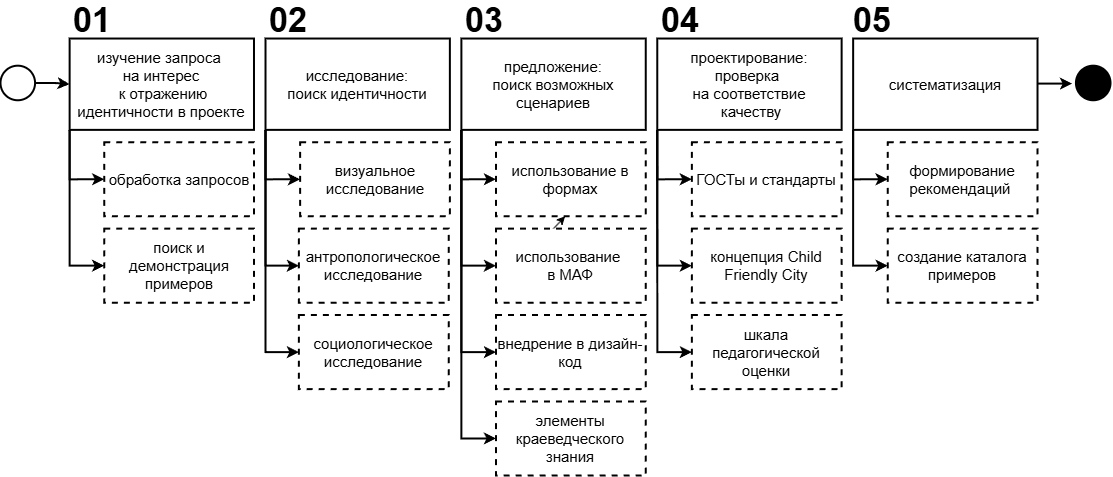

The diagram above was exported from draw.io. Its source (the exported page's mxGraphModel, read from the mxfile embedded in the PNG):
<mxGraphModel dx="1717" dy="950" grid="1" gridSize="10" guides="1" tooltips="1" connect="1" arrows="1" fold="1" page="1" pageScale="1" pageWidth="827" pageHeight="1169" background="light-dark(#FFFFFF,#FFFFFF)" math="0" shadow="0">
  <root>
    <mxCell id="0" />
    <mxCell id="1" parent="0" />
    <mxCell id="n9c95D98hTglqH0TPkEi-45" connectable="0" parent="1" style="group;fontSize=20;" value="" vertex="1">
      <mxGeometry height="474" width="1110" x="90" y="26" as="geometry" />
    </mxCell>
    <mxCell id="n9c95D98hTglqH0TPkEi-9" edge="1" parent="n9c95D98hTglqH0TPkEi-45" source="n9c95D98hTglqH0TPkEi-1" style="edgeStyle=orthogonalEdgeStyle;rounded=0;orthogonalLoop=1;jettySize=auto;html=1;fillColor=light-dark(#000000,#000000);strokeColor=light-dark(#000000,#000000);strokeWidth=2;fontSize=16;" target="n9c95D98hTglqH0TPkEi-2" value="">
      <mxGeometry relative="1" as="geometry" />
    </mxCell>
    <mxCell id="n9c95D98hTglqH0TPkEi-1" parent="n9c95D98hTglqH0TPkEi-45" style="ellipse;whiteSpace=wrap;html=1;aspect=fixed;fillColor=light-dark(#FFFFFF,#FFFFFF);strokeColor=light-dark(#000000,#000000);strokeWidth=2;fontSize=16;" value="" vertex="1">
      <mxGeometry height="34.56687600560544" width="34.56687600560544" y="64.1875" as="geometry" />
    </mxCell>
    <mxCell id="n9c95D98hTglqH0TPkEi-2" parent="n9c95D98hTglqH0TPkEi-45" style="rounded=0;whiteSpace=wrap;html=1;fillColor=light-dark(#FFFFFF,#FFFFFF);strokeColor=light-dark(#000000,#000000);strokeWidth=2;" value="&lt;font style=&quot;color: light-dark(rgb(0, 0, 0), rgb(0, 0, 0)); font-size: 15px;&quot;&gt;изучение запроса&amp;nbsp;&lt;/font&gt;&lt;div&gt;&lt;font style=&quot;color: light-dark(rgb(0, 0, 0), rgb(0, 0, 0)); font-size: 15px;&quot;&gt;на интерес&lt;/font&gt;&lt;/div&gt;&lt;div&gt;&lt;font style=&quot;color: light-dark(rgb(0, 0, 0), rgb(0, 0, 0)); font-size: 15px;&quot;&gt;&amp;nbsp;к отражению идентичности в проекте&lt;/font&gt;&lt;/div&gt;" vertex="1">
      <mxGeometry height="91.34374999999999" width="184.3566720298957" x="69.13375201121087" y="37.03125" as="geometry" />
    </mxCell>
    <mxCell id="n9c95D98hTglqH0TPkEi-3" parent="n9c95D98hTglqH0TPkEi-45" style="rounded=0;whiteSpace=wrap;html=1;fillColor=light-dark(#FFFFFF,#FFFFFF);strokeColor=light-dark(#000000,#000000);strokeWidth=2;" value="&lt;font style=&quot;color: light-dark(rgb(0, 0, 0), rgb(0, 0, 0)); font-size: 15px;&quot;&gt;исследование:&lt;/font&gt;&lt;div&gt;&lt;font style=&quot;color: light-dark(rgb(0, 0, 0), rgb(0, 0, 0)); font-size: 15px;&quot;&gt;поиск идентичности&lt;/font&gt;&lt;/div&gt;" vertex="1">
      <mxGeometry height="91.34374999999999" width="184.3566720298957" x="265.012716042975" y="37.03125" as="geometry" />
    </mxCell>
    <mxCell id="n9c95D98hTglqH0TPkEi-4" parent="n9c95D98hTglqH0TPkEi-45" style="rounded=0;whiteSpace=wrap;html=1;fillColor=light-dark(#FFFFFF,#FFFFFF);strokeColor=light-dark(#000000,#000000);strokeWidth=2;" value="&lt;font style=&quot;color: light-dark(rgb(0, 0, 0), rgb(0, 0, 0)); font-size: 15px;&quot;&gt;предложение:&lt;/font&gt;&lt;div&gt;&lt;font style=&quot;color: light-dark(rgb(0, 0, 0), rgb(0, 0, 0)); font-size: 15px;&quot;&gt;поиск возможных сценариев&lt;/font&gt;&lt;/div&gt;" vertex="1">
      <mxGeometry height="91.34374999999999" width="184.3566720298957" x="460.8916800747392" y="37.03125" as="geometry" />
    </mxCell>
    <mxCell id="n9c95D98hTglqH0TPkEi-5" parent="n9c95D98hTglqH0TPkEi-45" style="rounded=0;whiteSpace=wrap;html=1;fillColor=light-dark(#FFFFFF,#FFFFFF);strokeColor=light-dark(#000000,#000000);strokeWidth=2;" value="&lt;font style=&quot;color: light-dark(rgb(0, 0, 0), rgb(0, 0, 0)); font-size: 15px;&quot;&gt;проектирование:&lt;/font&gt;&lt;div&gt;&lt;font style=&quot;color: light-dark(rgb(0, 0, 0), rgb(0, 0, 0)); font-size: 15px;&quot;&gt;проверка&amp;nbsp;&lt;/font&gt;&lt;/div&gt;&lt;div&gt;&lt;font style=&quot;color: light-dark(rgb(0, 0, 0), rgb(0, 0, 0)); font-size: 15px;&quot;&gt;на соответствие&lt;/font&gt;&lt;/div&gt;&lt;div&gt;&lt;font style=&quot;color: light-dark(rgb(0, 0, 0), rgb(0, 0, 0)); font-size: 15px;&quot;&gt;&amp;nbsp;качеству&lt;/font&gt;&lt;/div&gt;" vertex="1">
      <mxGeometry height="91.34374999999999" width="184.3566720298957" x="656.7706441065034" y="37.03125" as="geometry" />
    </mxCell>
    <mxCell id="n9c95D98hTglqH0TPkEi-6" parent="n9c95D98hTglqH0TPkEi-45" style="rounded=0;whiteSpace=wrap;html=1;fillColor=light-dark(#FFFFFF,#FFFFFF);strokeColor=light-dark(#000000,#000000);strokeWidth=2;" value="&lt;font style=&quot;color: light-dark(rgb(0, 0, 0), rgb(0, 0, 0)); font-size: 15px;&quot;&gt;систематизация&lt;/font&gt;" vertex="1">
      <mxGeometry height="91.34374999999999" width="184.3566720298957" x="852.6496081382675" y="37.03125" as="geometry" />
    </mxCell>
    <mxCell id="n9c95D98hTglqH0TPkEi-7" parent="n9c95D98hTglqH0TPkEi-45" style="ellipse;whiteSpace=wrap;html=1;aspect=fixed;fillColor=light-dark(#000000,#000000);strokeColor=light-dark(#000000,#000000);strokeWidth=2;" value="" vertex="1">
      <mxGeometry height="34.56687600560544" width="34.56687600560544" x="1075.4331239943947" y="64.1875" as="geometry" />
    </mxCell>
    <mxCell id="n9c95D98hTglqH0TPkEi-8" edge="1" parent="n9c95D98hTglqH0TPkEi-45" style="endArrow=classic;html=1;rounded=0;fontSize=15;" value="">
      <mxGeometry height="50" relative="1" width="50" as="geometry">
        <mxPoint x="506.9808480822131" y="276.49999999999994" as="sourcePoint" />
        <mxPoint x="564.5923080915555" y="214.78125" as="targetPoint" />
      </mxGeometry>
    </mxCell>
    <mxCell id="n9c95D98hTglqH0TPkEi-10" edge="1" parent="n9c95D98hTglqH0TPkEi-45" style="edgeStyle=orthogonalEdgeStyle;rounded=0;orthogonalLoop=1;jettySize=auto;html=1;fillColor=light-dark(#000000,#000000);strokeColor=light-dark(#000000,#000000);strokeWidth=2;" value="">
      <mxGeometry relative="1" as="geometry">
        <mxPoint x="1037.0062801681631" y="82.08593749999999" as="sourcePoint" />
        <mxPoint x="1071.5731561737684" y="82.08593749999999" as="targetPoint" />
      </mxGeometry>
    </mxCell>
    <mxCell id="n9c95D98hTglqH0TPkEi-12" parent="n9c95D98hTglqH0TPkEi-45" style="text;html=1;whiteSpace=wrap;strokeColor=none;fillColor=none;align=center;verticalAlign=middle;rounded=0;fontSize=34;" value="&lt;font style=&quot;color: light-dark(rgb(0, 0, 0), rgb(0, 0, 0));&quot;&gt;&lt;b&gt;01&lt;/b&gt;&lt;/font&gt;" vertex="1">
      <mxGeometry height="37.03125" width="46.08916800747392" x="69.13375201121087" as="geometry" />
    </mxCell>
    <mxCell id="n9c95D98hTglqH0TPkEi-13" parent="n9c95D98hTglqH0TPkEi-45" style="text;html=1;whiteSpace=wrap;strokeColor=none;fillColor=none;align=center;verticalAlign=middle;rounded=0;fontSize=34;" value="&lt;font style=&quot;color: light-dark(rgb(0, 0, 0), rgb(0, 0, 0));&quot;&gt;&lt;b&gt;02&lt;/b&gt;&lt;/font&gt;" vertex="1">
      <mxGeometry height="37.03125" width="46.08916800747392" x="265.012716042975" as="geometry" />
    </mxCell>
    <mxCell id="n9c95D98hTglqH0TPkEi-14" parent="n9c95D98hTglqH0TPkEi-45" style="text;html=1;whiteSpace=wrap;strokeColor=none;fillColor=none;align=center;verticalAlign=middle;rounded=0;fontSize=34;" value="&lt;font style=&quot;color: light-dark(rgb(0, 0, 0), rgb(0, 0, 0));&quot;&gt;&lt;b&gt;03&lt;/b&gt;&lt;/font&gt;" vertex="1">
      <mxGeometry height="37.03125" width="46.08916800747392" x="460.8916800747392" as="geometry" />
    </mxCell>
    <mxCell id="n9c95D98hTglqH0TPkEi-15" parent="n9c95D98hTglqH0TPkEi-45" style="text;html=1;whiteSpace=wrap;strokeColor=none;fillColor=none;align=center;verticalAlign=middle;rounded=0;fontSize=34;" value="&lt;font style=&quot;color: light-dark(rgb(0, 0, 0), rgb(0, 0, 0));&quot;&gt;&lt;b&gt;04&lt;/b&gt;&lt;/font&gt;" vertex="1">
      <mxGeometry height="37.03125" width="46.08916800747392" x="656.7706441065034" as="geometry" />
    </mxCell>
    <mxCell id="n9c95D98hTglqH0TPkEi-16" parent="n9c95D98hTglqH0TPkEi-45" style="text;html=1;whiteSpace=wrap;strokeColor=none;fillColor=none;align=center;verticalAlign=middle;rounded=0;fontSize=34;" value="&lt;font style=&quot;color: light-dark(rgb(0, 0, 0), rgb(0, 0, 0));&quot;&gt;&lt;b&gt;05&lt;/b&gt;&lt;/font&gt;" vertex="1">
      <mxGeometry height="37.03125" width="46.08916800747392" x="849.192920537707" as="geometry" />
    </mxCell>
    <mxCell id="n9c95D98hTglqH0TPkEi-17" parent="n9c95D98hTglqH0TPkEi-45" style="rounded=0;whiteSpace=wrap;html=1;fillColor=light-dark(#FFFFFF,#FFFFFF);strokeColor=light-dark(#000000,#000000);strokeWidth=2;dashed=1;fontColor=light-dark(#000000,#000000);fontSize=15;" value="обработка запросов" vertex="1">
      <mxGeometry height="74.0625" width="149.78979602429024" x="103.70062801681632" y="140.71875" as="geometry" />
    </mxCell>
    <mxCell id="n9c95D98hTglqH0TPkEi-18" parent="n9c95D98hTglqH0TPkEi-45" style="rounded=0;whiteSpace=wrap;html=1;fillColor=light-dark(#FFFFFF,#FFFFFF);strokeColor=light-dark(#000000,#000000);strokeWidth=2;dashed=1;fontColor=light-dark(#000000,#000000);fontSize=15;" value="поиск и демонстрация примеров" vertex="1">
      <mxGeometry height="74.0625" width="149.78979602429024" x="103.70062801681632" y="227.12499999999997" as="geometry" />
    </mxCell>
    <mxCell id="n9c95D98hTglqH0TPkEi-19" edge="1" parent="n9c95D98hTglqH0TPkEi-45" source="n9c95D98hTglqH0TPkEi-2" style="endArrow=classic;html=1;rounded=0;exitX=0;exitY=1;exitDx=0;exitDy=0;entryX=0;entryY=0.5;entryDx=0;entryDy=0;edgeStyle=orthogonalEdgeStyle;strokeWidth=2;strokeColor=light-dark(#000000,#000000);fontSize=15;" target="n9c95D98hTglqH0TPkEi-17" value="">
      <mxGeometry height="50" relative="1" width="50" as="geometry">
        <mxPoint x="506.9808480822131" y="362.90625" as="sourcePoint" />
        <mxPoint x="564.5923080915555" y="301.1875" as="targetPoint" />
      </mxGeometry>
    </mxCell>
    <mxCell id="n9c95D98hTglqH0TPkEi-20" edge="1" parent="n9c95D98hTglqH0TPkEi-45" source="n9c95D98hTglqH0TPkEi-2" style="endArrow=classic;html=1;rounded=0;exitX=0;exitY=1;exitDx=0;exitDy=0;entryX=0;entryY=0.5;entryDx=0;entryDy=0;edgeStyle=orthogonalEdgeStyle;strokeWidth=2;strokeColor=light-dark(#000000,#000000);fontSize=15;" target="n9c95D98hTglqH0TPkEi-18" value="">
      <mxGeometry height="50" relative="1" width="50" as="geometry">
        <mxPoint x="92.17833601494785" y="424.62499999999994" as="sourcePoint" />
        <mxPoint x="149.78979602429024" y="362.90625" as="targetPoint" />
      </mxGeometry>
    </mxCell>
    <mxCell id="n9c95D98hTglqH0TPkEi-21" parent="n9c95D98hTglqH0TPkEi-45" style="rounded=0;whiteSpace=wrap;html=1;fillColor=light-dark(#FFFFFF,#FFFFFF);strokeColor=light-dark(#000000,#000000);strokeWidth=2;dashed=1;fontColor=light-dark(#000000,#000000);fontSize=15;" value="визуальное исследование" vertex="1">
      <mxGeometry height="74.0625" width="149.78979602429024" x="299.5795920485805" y="140.71875" as="geometry" />
    </mxCell>
    <mxCell id="n9c95D98hTglqH0TPkEi-22" parent="n9c95D98hTglqH0TPkEi-45" style="rounded=0;whiteSpace=wrap;html=1;fillColor=light-dark(#FFFFFF,#FFFFFF);strokeColor=light-dark(#000000,#000000);strokeWidth=2;dashed=1;fontColor=light-dark(#000000,#000000);fontSize=15;" value="антропологическое исследование" vertex="1">
      <mxGeometry height="74.0625" width="149.78979602429024" x="298.42736284839367" y="227.12499999999997" as="geometry" />
    </mxCell>
    <mxCell id="n9c95D98hTglqH0TPkEi-23" parent="n9c95D98hTglqH0TPkEi-45" style="rounded=0;whiteSpace=wrap;html=1;fillColor=light-dark(#FFFFFF,#FFFFFF);strokeColor=light-dark(#000000,#000000);strokeWidth=2;dashed=1;fontColor=light-dark(#000000,#000000);fontSize=15;" value="социологическое исследование" vertex="1">
      <mxGeometry height="74.0625" width="149.78979602429024" x="298.42736284839367" y="313.53124999999994" as="geometry" />
    </mxCell>
    <mxCell id="n9c95D98hTglqH0TPkEi-24" edge="1" parent="n9c95D98hTglqH0TPkEi-45" source="n9c95D98hTglqH0TPkEi-3" style="endArrow=classic;html=1;rounded=0;exitX=0;exitY=1;exitDx=0;exitDy=0;entryX=0;entryY=0.5;entryDx=0;entryDy=0;edgeStyle=orthogonalEdgeStyle;fontColor=light-dark(#000000,#000000);strokeColor=light-dark(#000000,#000000);strokeWidth=2;fontSize=15;" target="n9c95D98hTglqH0TPkEi-21" value="">
      <mxGeometry height="50" relative="1" width="50" as="geometry">
        <mxPoint x="506.9808480822131" y="288.84375" as="sourcePoint" />
        <mxPoint x="564.5923080915555" y="227.12499999999997" as="targetPoint" />
      </mxGeometry>
    </mxCell>
    <mxCell id="n9c95D98hTglqH0TPkEi-25" edge="1" parent="n9c95D98hTglqH0TPkEi-45" source="n9c95D98hTglqH0TPkEi-3" style="endArrow=classic;html=1;rounded=0;exitX=0;exitY=1;exitDx=0;exitDy=0;entryX=0;entryY=0.5;entryDx=0;entryDy=0;edgeStyle=orthogonalEdgeStyle;strokeWidth=2;strokeColor=light-dark(#000000,#000000);fontSize=15;" target="n9c95D98hTglqH0TPkEi-22" value="">
      <mxGeometry height="50" relative="1" width="50" as="geometry">
        <mxPoint x="506.9808480822131" y="288.84375" as="sourcePoint" />
        <mxPoint x="564.5923080915555" y="227.12499999999997" as="targetPoint" />
      </mxGeometry>
    </mxCell>
    <mxCell id="n9c95D98hTglqH0TPkEi-26" edge="1" parent="n9c95D98hTglqH0TPkEi-45" source="n9c95D98hTglqH0TPkEi-3" style="endArrow=classic;html=1;rounded=0;entryX=0;entryY=0.5;entryDx=0;entryDy=0;strokeWidth=2;strokeColor=light-dark(#000000,#000000);edgeStyle=orthogonalEdgeStyle;exitX=0;exitY=1;exitDx=0;exitDy=0;fontSize=15;" target="n9c95D98hTglqH0TPkEi-23" value="">
      <mxGeometry height="50" relative="1" width="50" as="geometry">
        <mxPoint x="564.5923080915555" y="190.09374999999997" as="sourcePoint" />
        <mxPoint x="598.0069548969741" y="412.28125" as="targetPoint" />
      </mxGeometry>
    </mxCell>
    <mxCell id="n9c95D98hTglqH0TPkEi-27" parent="n9c95D98hTglqH0TPkEi-45" style="rounded=0;whiteSpace=wrap;html=1;fillColor=light-dark(#FFFFFF,#FFFFFF);strokeColor=light-dark(#000000,#000000);strokeWidth=2;dashed=1;fontColor=light-dark(#000000,#000000);fontSize=15;" value="использование в формах" vertex="1">
      <mxGeometry height="74.0625" width="149.78979602429024" x="495.4585560803446" y="140.71875" as="geometry" />
    </mxCell>
    <mxCell id="n9c95D98hTglqH0TPkEi-28" parent="n9c95D98hTglqH0TPkEi-45" style="rounded=0;whiteSpace=wrap;html=1;fillColor=light-dark(#FFFFFF,#FFFFFF);strokeColor=light-dark(#000000,#000000);strokeWidth=2;dashed=1;fontColor=light-dark(#000000,#000000);fontSize=15;" value="использование&amp;nbsp;&lt;div&gt;в МАФ&lt;/div&gt;" vertex="1">
      <mxGeometry height="74.0625" width="149.78979602429024" x="495.4585560803446" y="227.12499999999997" as="geometry" />
    </mxCell>
    <mxCell id="n9c95D98hTglqH0TPkEi-29" parent="n9c95D98hTglqH0TPkEi-45" style="rounded=0;whiteSpace=wrap;html=1;fillColor=light-dark(#FFFFFF,#FFFFFF);strokeColor=light-dark(#000000,#000000);strokeWidth=2;dashed=1;fontColor=light-dark(#000000,#000000);fontSize=15;" value="внедрение в дизайн-код" vertex="1">
      <mxGeometry height="74.0625" width="149.78979602429024" x="495.4585560803446" y="313.53124999999994" as="geometry" />
    </mxCell>
    <mxCell id="n9c95D98hTglqH0TPkEi-30" parent="n9c95D98hTglqH0TPkEi-45" style="rounded=0;whiteSpace=wrap;html=1;fillColor=light-dark(#FFFFFF,#FFFFFF);strokeColor=light-dark(#000000,#000000);strokeWidth=2;dashed=1;fontColor=light-dark(#000000,#000000);fontSize=15;" value="элементы краеведческого знания" vertex="1">
      <mxGeometry height="74.0625" width="149.78979602429024" x="495.4585560803446" y="399.9375" as="geometry" />
    </mxCell>
    <mxCell id="n9c95D98hTglqH0TPkEi-31" edge="1" parent="n9c95D98hTglqH0TPkEi-45" source="n9c95D98hTglqH0TPkEi-4" style="endArrow=classic;html=1;rounded=0;exitX=0;exitY=1;exitDx=0;exitDy=0;entryX=0;entryY=0.5;entryDx=0;entryDy=0;edgeStyle=orthogonalEdgeStyle;strokeColor=light-dark(#000000,#000000);strokeWidth=2;fontSize=15;" target="n9c95D98hTglqH0TPkEi-27" value="">
      <mxGeometry height="50" relative="1" width="50" as="geometry">
        <mxPoint x="576.114600093424" y="288.84375" as="sourcePoint" />
        <mxPoint x="633.7260601027664" y="227.12499999999997" as="targetPoint" />
      </mxGeometry>
    </mxCell>
    <mxCell id="n9c95D98hTglqH0TPkEi-32" edge="1" parent="n9c95D98hTglqH0TPkEi-45" source="n9c95D98hTglqH0TPkEi-4" style="endArrow=classic;html=1;rounded=0;entryX=0;entryY=0.5;entryDx=0;entryDy=0;exitX=0;exitY=1;exitDx=0;exitDy=0;strokeWidth=2;strokeColor=light-dark(#000000,#000000);edgeStyle=orthogonalEdgeStyle;fontSize=15;" target="n9c95D98hTglqH0TPkEi-28" value="">
      <mxGeometry height="50" relative="1" width="50" as="geometry">
        <mxPoint x="576.114600093424" y="288.84375" as="sourcePoint" />
        <mxPoint x="633.7260601027664" y="227.12499999999997" as="targetPoint" />
      </mxGeometry>
    </mxCell>
    <mxCell id="n9c95D98hTglqH0TPkEi-33" edge="1" parent="n9c95D98hTglqH0TPkEi-45" source="n9c95D98hTglqH0TPkEi-4" style="endArrow=classic;html=1;rounded=0;exitX=0;exitY=1;exitDx=0;exitDy=0;entryX=0;entryY=0.5;entryDx=0;entryDy=0;edgeStyle=orthogonalEdgeStyle;strokeColor=light-dark(#000000,#000000);strokeWidth=2;fontSize=15;" target="n9c95D98hTglqH0TPkEi-29" value="">
      <mxGeometry height="50" relative="1" width="50" as="geometry">
        <mxPoint x="576.114600093424" y="288.84375" as="sourcePoint" />
        <mxPoint x="725.9043961177142" y="288.84375" as="targetPoint" />
      </mxGeometry>
    </mxCell>
    <mxCell id="n9c95D98hTglqH0TPkEi-34" edge="1" parent="n9c95D98hTglqH0TPkEi-45" source="n9c95D98hTglqH0TPkEi-4" style="endArrow=classic;html=1;rounded=0;entryX=0;entryY=0.5;entryDx=0;entryDy=0;exitX=0;exitY=1;exitDx=0;exitDy=0;strokeColor=light-dark(#000000,#000000);strokeWidth=2;edgeStyle=orthogonalEdgeStyle;fontSize=15;" target="n9c95D98hTglqH0TPkEi-30" value="">
      <mxGeometry height="50" relative="1" width="50" as="geometry">
        <mxPoint x="576.114600093424" y="288.84375" as="sourcePoint" />
        <mxPoint x="633.7260601027664" y="227.12499999999997" as="targetPoint" />
      </mxGeometry>
    </mxCell>
    <mxCell id="n9c95D98hTglqH0TPkEi-35" parent="n9c95D98hTglqH0TPkEi-45" style="rounded=0;whiteSpace=wrap;html=1;fillColor=light-dark(#FFFFFF,#FFFFFF);strokeColor=light-dark(#000000,#000000);strokeWidth=2;dashed=1;fontColor=light-dark(#000000,#000000);fontSize=15;" value="ГОСТы и стандарты" vertex="1">
      <mxGeometry height="74.0625" width="149.78979602429024" x="691.3375201121088" y="140.71875" as="geometry" />
    </mxCell>
    <mxCell id="n9c95D98hTglqH0TPkEi-36" parent="n9c95D98hTglqH0TPkEi-45" style="rounded=0;whiteSpace=wrap;html=1;fillColor=light-dark(#FFFFFF,#FFFFFF);strokeColor=light-dark(#000000,#000000);strokeWidth=2;dashed=1;fontColor=light-dark(#000000,#000000);fontSize=15;" value="концепция Child Friendly City" vertex="1">
      <mxGeometry height="74.0625" width="149.78979602429024" x="691.3375201121088" y="227.12499999999997" as="geometry" />
    </mxCell>
    <mxCell id="n9c95D98hTglqH0TPkEi-37" parent="n9c95D98hTglqH0TPkEi-45" style="rounded=0;whiteSpace=wrap;html=1;fillColor=light-dark(#FFFFFF,#FFFFFF);strokeColor=light-dark(#000000,#000000);strokeWidth=2;dashed=1;fontColor=light-dark(#000000,#000000);fontSize=15;" value="шкала педагогической оценки" vertex="1">
      <mxGeometry height="74.0625" width="149.78979602429024" x="691.3375201121088" y="313.53124999999994" as="geometry" />
    </mxCell>
    <mxCell id="n9c95D98hTglqH0TPkEi-38" parent="n9c95D98hTglqH0TPkEi-45" style="rounded=0;whiteSpace=wrap;html=1;fillColor=light-dark(#FFFFFF,#FFFFFF);strokeColor=light-dark(#000000,#000000);strokeWidth=2;dashed=1;fontColor=light-dark(#000000,#000000);fontSize=15;" value="формирование рекомендаций&amp;nbsp;" vertex="1">
      <mxGeometry height="74.0625" width="149.78979602429024" x="887.2164841438729" y="140.71875" as="geometry" />
    </mxCell>
    <mxCell id="n9c95D98hTglqH0TPkEi-39" parent="n9c95D98hTglqH0TPkEi-45" style="rounded=0;whiteSpace=wrap;html=1;fillColor=light-dark(#FFFFFF,#FFFFFF);strokeColor=light-dark(#000000,#000000);strokeWidth=2;dashed=1;fontColor=light-dark(#000000,#000000);fontSize=15;" value="создание каталога примеров" vertex="1">
      <mxGeometry height="74.0625" width="149.78979602429024" x="887.2164841438729" y="227.12499999999997" as="geometry" />
    </mxCell>
    <mxCell id="n9c95D98hTglqH0TPkEi-40" edge="1" parent="n9c95D98hTglqH0TPkEi-45" source="n9c95D98hTglqH0TPkEi-5" style="endArrow=classic;html=1;rounded=0;exitX=0;exitY=1;exitDx=0;exitDy=0;entryX=0;entryY=0.5;entryDx=0;entryDy=0;edgeStyle=orthogonalEdgeStyle;strokeColor=light-dark(#000000,#000000);strokeWidth=2;fontSize=15;" target="n9c95D98hTglqH0TPkEi-35" value="">
      <mxGeometry height="50" relative="1" width="50" as="geometry">
        <mxPoint x="610.6814760990295" y="301.1875" as="sourcePoint" />
        <mxPoint x="668.2929361083718" y="239.46875" as="targetPoint" />
      </mxGeometry>
    </mxCell>
    <mxCell id="n9c95D98hTglqH0TPkEi-41" edge="1" parent="n9c95D98hTglqH0TPkEi-45" source="n9c95D98hTglqH0TPkEi-5" style="endArrow=classic;html=1;rounded=0;exitX=0;exitY=1;exitDx=0;exitDy=0;entryX=0;entryY=0.5;entryDx=0;entryDy=0;edgeStyle=orthogonalEdgeStyle;strokeColor=light-dark(#000000,#000000);strokeWidth=2;fontSize=15;" target="n9c95D98hTglqH0TPkEi-36" value="">
      <mxGeometry height="50" relative="1" width="50" as="geometry">
        <mxPoint x="610.6814760990295" y="301.1875" as="sourcePoint" />
        <mxPoint x="668.2929361083718" y="239.46875" as="targetPoint" />
      </mxGeometry>
    </mxCell>
    <mxCell id="n9c95D98hTglqH0TPkEi-42" edge="1" parent="n9c95D98hTglqH0TPkEi-45" source="n9c95D98hTglqH0TPkEi-5" style="endArrow=classic;html=1;rounded=0;exitX=0;exitY=1;exitDx=0;exitDy=0;entryX=0;entryY=0.5;entryDx=0;entryDy=0;strokeColor=light-dark(#000000,#000000);edgeStyle=orthogonalEdgeStyle;strokeWidth=2;fontSize=15;" target="n9c95D98hTglqH0TPkEi-37" value="">
      <mxGeometry height="50" relative="1" width="50" as="geometry">
        <mxPoint x="610.6814760990295" y="301.1875" as="sourcePoint" />
        <mxPoint x="668.2929361083718" y="239.46875" as="targetPoint" />
      </mxGeometry>
    </mxCell>
    <mxCell id="n9c95D98hTglqH0TPkEi-43" edge="1" parent="n9c95D98hTglqH0TPkEi-45" source="n9c95D98hTglqH0TPkEi-6" style="endArrow=classic;html=1;rounded=0;exitX=0;exitY=1;exitDx=0;exitDy=0;entryX=0;entryY=0.5;entryDx=0;entryDy=0;edgeStyle=orthogonalEdgeStyle;strokeWidth=2;strokeColor=light-dark(#000000,#000000);fontSize=15;" target="n9c95D98hTglqH0TPkEi-38" value="">
      <mxGeometry height="50" relative="1" width="50" as="geometry">
        <mxPoint x="610.6814760990295" y="301.1875" as="sourcePoint" />
        <mxPoint x="668.2929361083718" y="239.46875" as="targetPoint" />
      </mxGeometry>
    </mxCell>
    <mxCell id="n9c95D98hTglqH0TPkEi-44" edge="1" parent="n9c95D98hTglqH0TPkEi-45" source="n9c95D98hTglqH0TPkEi-6" style="endArrow=classic;html=1;rounded=0;exitX=0;exitY=1;exitDx=0;exitDy=0;entryX=0;entryY=0.5;entryDx=0;entryDy=0;edgeStyle=orthogonalEdgeStyle;strokeColor=light-dark(#000000,#000000);strokeWidth=2;fontSize=15;" target="n9c95D98hTglqH0TPkEi-39" value="">
      <mxGeometry height="50" relative="1" width="50" as="geometry">
        <mxPoint x="610.6814760990295" y="301.1875" as="sourcePoint" />
        <mxPoint x="668.2929361083718" y="239.46875" as="targetPoint" />
      </mxGeometry>
    </mxCell>
  </root>
</mxGraphModel>